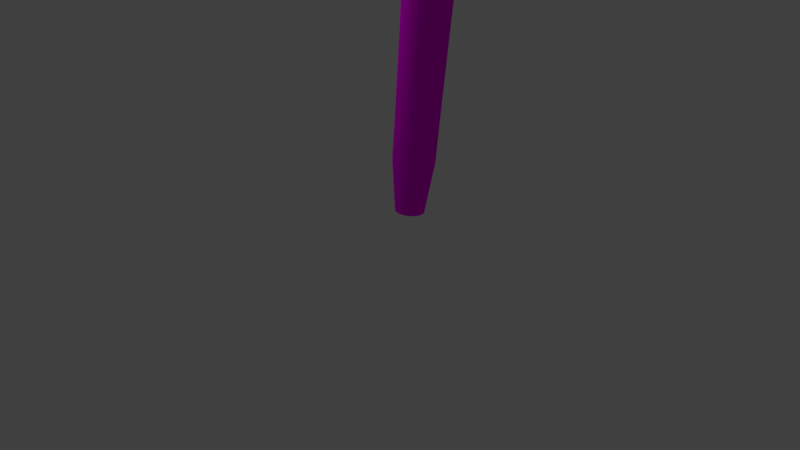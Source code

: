 # Source: TORCH_THING.blend  (saved by Blender 2.79.0; exported with 4.5.12 LTS)
import bpy
from mathutils import Matrix  # noqa: F401  (used for matrix-valued properties, if any)

bpy.ops.wm.read_factory_settings(use_empty=True)
scene = bpy.context.scene
scene.name = 'Scene'

# ---- collections
col_collection_1 = bpy.data.collections.new('Collection 1'); scene.collection.children.link(col_collection_1)

# ---- images (referenced by path relative to the original .blend; pixels are not part of the script)
import os
ASSET_DIR = os.environ.get("B2B_ASSET_DIR", "")  # directory of the original .blend (textures are referenced by path, not embedded)
HERE = os.path.dirname(os.path.abspath(__file__))  # packed textures are extracted next to this script under _unpacked/

def load_image(name, relpath, width, height, colorspace="sRGB"):
    """Load a texture the original file referenced (path relative to the .blend, or extracted next to this script)."""
    p = next((c for c in (os.path.join(HERE, relpath), os.path.join(ASSET_DIR, relpath)) if relpath and os.path.exists(c)), "")
    if p:
        img = bpy.data.images.load(p, check_existing=True)
        img.name = name
    else:  # same state as the original file: an image datablock whose file is absent (Cycles renders it pink)
        img = bpy.data.images.new(name, width, height)
        img.source = "FILE"
        img.filepath = "//" + (relpath or name)
    img.colorspace_settings.name = colorspace
    return img
img_download__1_2__png = load_image('download (1-2).png', 'download (1-2).png', 1024, 1024, 'sRGB')
img_download__5__jpg = load_image('download (5).jpg', 'download (5).jpg', 1024, 1024, 'sRGB')

# ---- materials (node trees are filled in below, after node groups)
mat_material_004 = bpy.data.materials.new('Material.004')
mat_material_004.alpha_threshold = 0.0
mat_material_004.roughness = 0.5
mat_material_002 = bpy.data.materials.new('Material.002')
mat_material_002.alpha_threshold = 0.0
mat_material_002.roughness = 0.5

# ---- material node trees
mat_material_004.use_nodes = True; mat_material_004.node_tree.nodes.clear()
_N = mat_material_004.node_tree.nodes; _L = mat_material_004.node_tree.links
n0 = _N.new('ShaderNodeOutputMaterial'); n0.name = 'Material Output'; n0.location = (300, 300)
n1 = _N.new('ShaderNodeTexImage'); n1.name = 'Image Texture'; n1.location = (-180, 300)
n1.width = 140
n1.image = img_download__1_2__png
n2 = _N.new('ShaderNodeBsdfDiffuse'); n2.name = 'Diffuse BSDF'; n2.location = (68, 426)
n3 = _N.new('ShaderNodeDisplacement'); n3.name = 'Displacement'; n3.location = (0, 0)
n3.inputs[1].default_value = 0.0
n3.inputs[2].default_value = 0.1
_L.new(n2.outputs[0], n0.inputs[0])
_L.new(n1.outputs[0], n2.inputs[0])
_L.new(n1.outputs[0], n3.inputs[0])
_L.new(n3.outputs[0], n0.inputs[2])
n0.is_active_output = True
mat_material_002.use_nodes = True; mat_material_002.node_tree.nodes.clear()
_N = mat_material_002.node_tree.nodes; _L = mat_material_002.node_tree.links
n0 = _N.new('ShaderNodeOutputMaterial'); n0.name = 'Material Output'; n0.location = (300, 300)
n1 = _N.new('ShaderNodeBsdfDiffuse'); n1.name = 'Diffuse BSDF'; n1.location = (62, 426)
n2 = _N.new('ShaderNodeTexImage'); n2.name = 'Image Texture'; n2.location = (-137, 363)
n2.width = 140
n2.image = img_download__5__jpg
n3 = _N.new('ShaderNodeDisplacement'); n3.name = 'Displacement'; n3.location = (0, 0)
n3.inputs[1].default_value = 0.0
n3.inputs[2].default_value = 0.1
_L.new(n1.outputs[0], n0.inputs[0])
_L.new(n2.outputs[0], n1.inputs[0])
_L.new(n2.outputs[0], n3.inputs[0])
_L.new(n3.outputs[0], n0.inputs[2])
n0.is_active_output = True

# ---- world
world_world = bpy.data.worlds.new('World'); scene.world = world_world
world_world.color = (0.05088, 0.05088, 0.05088)
world_world.use_sun_shadow = False
world_world.sun_shadow_jitter_overblur = 0.0
world_world.cycles.sampling_method = 'MANUAL'

# ---- cameras
cam_camera = bpy.data.cameras.new('Camera')
cam_camera.clip_end = 100.0
cam_camera.lens = 35.0
cam_camera.sensor_width = 32.0
cam_camera.sensor_height = 18.0
cam_camera.ortho_scale = 7.314
cam_camera.dof.focus_distance = 0.0

# ---- lights
light_lamp = bpy.data.lights.new('Lamp', 'POINT')
light_lamp.transmission_factor = 0.0
light_lamp.cutoff_distance = 30.0
light_lamp.energy = 100.0
light_lamp.shadow_buffer_clip_start = 1.001
light_lamp.shadow_soft_size = 0.1
light_lamp.shadow_maximum_resolution = 0.006
light_lamp.use_absolute_resolution = True

# ---- meshes
me_cube = bpy.data.meshes.new('Cube')
me_cube.from_pydata([(-0.3605, -0.6897, -0.3761), (-0.3858, -0.4831, 0.6221), (-0.3748, 0.5792, -0.3955), (-0.3992, 0.7093, 0.6038), (0.3519, -0.6338, -0.3508), (0.2504, -0.4332, 0.6447), (0.3377, 0.6351, -0.3702), (0.237, 0.7592, 0.6264), (-0.5121, -0.8173, -0.2159), (-0.5296, 0.7384, -0.2397), (0.4687, 0.8167, -0.2043), (0.4862, -0.739, -0.1805), (-0.5534, -0.7088, 0.4387), (-0.5709, 0.847, 0.4148), (0.4273, 0.9253, 0.4502), (0.4448, -0.6305, 0.4741), (-0.5648, -0.679, 0.6185), (-0.5823, 0.8768, 0.5946), (0.416, 0.9551, 0.6301), (0.4334, -0.6007, 0.6539), (-0.5193, 0.7114, -0.4028), (-0.5018, -0.8443, -0.3789), (0.479, 0.7897, -0.3674), (0.4965, -0.766, -0.3435)], [], [(12, 16, 17, 13), (13, 17, 18, 14), (14, 18, 19, 15), (15, 19, 16, 12), (2, 6, 4, 0), (7, 3, 1, 5), (23, 11, 8, 21), (22, 10, 11, 23), (20, 9, 10, 22), (21, 8, 9, 20), (11, 15, 12, 8), (10, 14, 15, 11), (9, 13, 14, 10), (8, 12, 13, 9), (1, 3, 17, 16), (3, 7, 18, 17), (7, 5, 19, 18), (5, 1, 16, 19), (2, 0, 21, 20), (6, 2, 20, 22), (4, 6, 22, 23), (0, 4, 23, 21)])
_uv = me_cube.uv_layers.new(name='UVMap')
_uv.uv.foreach_set('vector', [0.0, 0.0, 1.0, 0.0, 1.0, 1.0, 0.0, 1.0, 0.0, 0.0, 1.0, 0.0, 1.0, 1.0, 0.0, 1.0, 0.0, 0.0, 1.0, 0.0, 1.0, 1.0, 0.0, 1.0, 0.0, 0.0, 1.0, 0.0, 1.0, 1.0, 0.0, 1.0, 0.1432, 0.09218, 0.8568, 0.09218, 0.8568, 0.9078, 0.1432, 0.9078, 0.1814, 0.1168, 0.8186, 0.1168, 0.8186, 0.8832, 0.1814, 0.8832, 0.0, 0.0, 1.0, 0.0, 1.0, 1.0, 0.0, 1.0, 0.0, 0.0, 1.0, 0.0, 1.0, 1.0, 0.0, 1.0, 0.0, 0.0, 1.0, 0.0, 1.0, 1.0, 0.0, 1.0, 0.0, 0.0, 1.0, 0.0, 1.0, 1.0, 0.0, 1.0, 0.0, 0.0, 1.0, 0.0, 1.0, 1.0, 0.0, 1.0, 0.0, 0.0, 1.0, 0.0, 1.0, 1.0, 0.0, 1.0, 0.0, 0.0, 1.0, 0.0, 1.0, 1.0, 0.0, 1.0, 0.0, 0.0, 1.0, 0.0, 1.0, 1.0, 0.0, 1.0, 0.8186, 0.8832, 0.8186, 0.1168, 1.0, 0.0, 1.0, 1.0, 0.8186, 0.1168, 0.1814, 0.1168, 0.0, 0.0, 1.0, 0.0, 0.1814, 0.1168, 0.1814, 0.8832, 0.0, 1.0, 0.0, 0.0, 0.1814, 0.8832, 0.8186, 0.8832, 1.0, 1.0, 0.0, 1.0, 0.1432, 0.09218, 0.1432, 0.9078, 0.0, 1.0, 0.0, 0.0, 0.8568, 0.09218, 0.1432, 0.09218, 0.0, 0.0, 1.0, 0.0, 0.8568, 0.9078, 0.8568, 0.09218, 1.0, 0.0, 1.0, 1.0, 0.1432, 0.9078, 0.8568, 0.9078, 1.0, 1.0, 0.0, 1.0])
me_cube.materials.append(mat_material_004)
me_cube.use_remesh_preserve_volume = False
me_cube.use_remesh_preserve_attributes = False
me_cube.use_mirror_vertex_groups = False
me_cube.update()
me_cylinder = bpy.data.meshes.new('Cylinder')
me_cylinder.from_pydata([(-0.1148, 1.051, -0.2979), (-0.1148, 1.211, 1.423), (0.01004, 1.038, -0.2979), (0.04125, 1.195, 1.423), (0.1301, 1.002, -0.2979), (0.1913, 1.15, 1.423), (0.2407, 0.9427, -0.2979), (0.3296, 1.076, 1.423), (0.3377, 0.8631, -0.2979), (0.4509, 0.9762, 1.423), (0.4173, 0.7661, -0.2979), (0.5504, 0.855, 1.423), (0.4765, 0.6555, -0.2979), (0.6243, 0.7167, 1.423), (0.5129, 0.5354, -0.2979), (0.6698, 0.5666, 1.423), (0.5252, 0.4105, -0.2979), (0.6852, 0.4105, 1.423), (0.5129, 0.2857, -0.2979), (0.6698, 0.2545, 1.423), (0.4765, 0.1656, -0.2979), (0.6243, 0.1044, 1.423), (0.4173, 0.05498, -0.2979), (0.5504, -0.03391, 1.423), (0.3377, -0.042, -0.2979), (0.4509, -0.1551, 1.423), (0.2407, -0.1216, -0.2979), (0.3296, -0.2546, 1.423), (0.1301, -0.1807, -0.2979), (0.1913, -0.3286, 1.423), (0.01004, -0.2172, -0.2979), (0.04125, -0.3741, 1.423), (-0.1148, -0.2295, -0.2979), (-0.1148, -0.3895, 1.423), (-0.2397, -0.2172, -0.2979), (-0.2709, -0.3741, 1.423), (-0.3597, -0.1807, -0.2979), (-0.421, -0.3286, 1.423), (-0.4704, -0.1216, -0.2979), (-0.5593, -0.2546, 1.423), (-0.5674, -0.042, -0.2979), (-0.6805, -0.1551, 1.423), (-0.647, 0.05498, -0.2979), (-0.78, -0.03391, 1.423), (-0.7061, 0.1656, -0.2979), (-0.8539, 0.1044, 1.423), (-0.7425, 0.2857, -0.2979), (-0.8994, 0.2545, 1.423), (-0.7548, 0.4105, -0.2979), (-0.9148, 0.4105, 1.423), (-0.7425, 0.5354, -0.2979), (-0.8994, 0.5666, 1.423), (-0.7061, 0.6555, -0.2979), (-0.8539, 0.7167, 1.423), (-0.647, 0.7661, -0.2979), (-0.78, 0.855, 1.423), (-0.5674, 0.8631, -0.2979), (-0.6805, 0.9762, 1.423), (-0.4704, 0.9427, -0.2979), (-0.5593, 1.076, 1.423), (-0.3597, 1.002, -0.2979), (-0.421, 1.15, 1.423), (-0.2397, 1.038, -0.2979), (-0.2709, 1.195, 1.423), (-0.1148, 0.9705, -1.718), (-0.005571, 0.9598, -1.718), (0.09948, 0.9279, -1.718), (0.1963, 0.8762, -1.718), (0.2812, 0.8065, -1.718), (0.3508, 0.7217, -1.718), (0.4026, 0.6248, -1.718), (0.4344, 0.5198, -1.718), (0.4452, 0.4105, -1.718), (0.4344, 0.3013, -1.718), (0.4026, 0.1962, -1.718), (0.3508, 0.09943, -1.718), (0.2812, 0.01457, -1.718), (0.1963, -0.05508, -1.718), (0.09948, -0.1068, -1.718), (-0.005571, -0.1387, -1.718), (-0.1148, -0.1495, -1.718), (-0.2241, -0.1387, -1.718), (-0.3291, -0.1068, -1.718), (-0.4259, -0.05508, -1.718), (-0.5108, 0.01457, -1.718), (-0.5804, 0.09943, -1.718), (-0.6322, 0.1962, -1.718), (-0.6641, 0.3013, -1.718), (-0.6748, 0.4105, -1.718), (-0.6641, 0.5198, -1.718), (-0.6322, 0.6248, -1.718), (-0.5804, 0.7217, -1.718), (-0.5108, 0.8065, -1.718), (-0.4259, 0.8762, -1.718), (-0.3291, 0.9279, -1.718), (-0.2241, 0.9598, -1.718), (-0.1148, 0.8585, -3.517), (-0.02742, 0.8499, -3.517), (0.05662, 0.8244, -3.517), (0.1341, 0.783, -3.517), (0.202, 0.7273, -3.517), (0.2577, 0.6594, -3.517), (0.2991, 0.582, -3.517), (0.3246, 0.4979, -3.517), (0.3332, 0.4105, -3.517), (0.3246, 0.3231, -3.517), (0.2991, 0.2391, -3.517), (0.2577, 0.1617, -3.517), (0.202, 0.09376, -3.517), (0.1341, 0.03805, -3.517), (0.05662, -0.003352, -3.517), (-0.02742, -0.02885, -3.517), (-0.1148, -0.03745, -3.517), (-0.2022, -0.02885, -3.517), (-0.2863, -0.003352, -3.517), (-0.3637, 0.03805, -3.517), (-0.4316, 0.09376, -3.517), (-0.4873, 0.1617, -3.517), (-0.5287, 0.2391, -3.517), (-0.5542, 0.3231, -3.517), (-0.5628, 0.4105, -3.517), (-0.5542, 0.4979, -3.517), (-0.5287, 0.582, -3.517), (-0.4873, 0.6594, -3.517), (-0.4316, 0.7273, -3.517), (-0.3637, 0.783, -3.517), (-0.2863, 0.8244, -3.517), (-0.2022, 0.8499, -3.517), (-0.1148, 0.8201, -5.074), (-0.03491, 0.8123, -5.074), (0.04193, 0.789, -5.074), (0.1127, 0.7511, -5.074), (0.1748, 0.7002, -5.074), (0.2257, 0.6381, -5.074), (0.2636, 0.5673, -5.074), (0.2869, 0.4905, -5.074), (0.2948, 0.4105, -5.074), (0.2869, 0.3306, -5.074), (0.2636, 0.2538, -5.074), (0.2257, 0.183, -5.074), (0.1748, 0.1209, -5.074), (0.1127, 0.06998, -5.074), (0.04193, 0.03212, -5.074), (-0.03491, 0.008816, -5.074), (-0.1148, 0.0009459, -5.074), (-0.1947, 0.008816, -5.074), (-0.2716, 0.03212, -5.074), (-0.3424, 0.06998, -5.074), (-0.4045, 0.1209, -5.074), (-0.4554, 0.183, -5.074), (-0.4932, 0.2538, -5.074), (-0.5166, 0.3306, -5.074), (-0.5244, 0.4105, -5.074), (-0.5166, 0.4905, -5.074), (-0.4932, 0.5673, -5.074), (-0.4554, 0.6381, -5.074), (-0.4045, 0.7002, -5.074), (-0.3424, 0.7511, -5.074), (-0.2716, 0.789, -5.074), (-0.1947, 0.8123, -5.074), (-0.1148, 0.7945, -6.361), (-0.03991, 0.7872, -6.361), (0.03213, 0.7653, -6.361), (0.09852, 0.7298, -6.361), (0.1567, 0.6821, -6.361), (0.2045, 0.6239, -6.361), (0.2399, 0.5575, -6.361), (0.2618, 0.4855, -6.361), (0.2692, 0.4105, -6.361), (0.2618, 0.3356, -6.361), (0.2399, 0.2636, -6.361), (0.2045, 0.1972, -6.361), (0.1567, 0.139, -6.361), (0.09852, 0.09126, -6.361), (0.03213, 0.05578, -6.361), (-0.03991, 0.03392, -6.361), (-0.1148, 0.02655, -6.361), (-0.1897, 0.03392, -6.361), (-0.2618, 0.05578, -6.361), (-0.3282, 0.09126, -6.361), (-0.3864, 0.139, -6.361), (-0.4341, 0.1972, -6.361), (-0.4696, 0.2636, -6.361), (-0.4914, 0.3356, -6.361), (-0.4988, 0.4105, -6.361), (-0.4914, 0.4855, -6.361), (-0.4696, 0.5575, -6.361), (-0.4341, 0.6239, -6.361), (-0.3863, 0.6821, -6.361), (-0.3282, 0.7298, -6.361), (-0.2618, 0.7653, -6.361), (-0.1897, 0.7872, -6.361), (-0.1148, 0.7792, -7.385), (-0.0429, 0.7721, -7.385), (0.02625, 0.7511, -7.385), (0.08999, 0.7171, -7.385), (0.1459, 0.6712, -7.385), (0.1917, 0.6154, -7.385), (0.2258, 0.5516, -7.385), (0.2467, 0.4825, -7.385), (0.2538, 0.4105, -7.385), (0.2467, 0.3386, -7.385), (0.2258, 0.2695, -7.385), (0.1917, 0.2057, -7.385), (0.1459, 0.1499, -7.385), (0.08999, 0.104, -7.385), (0.02625, 0.06996, -7.385), (-0.0429, 0.04898, -7.385), (-0.1148, 0.0419, -7.385), (-0.1867, 0.04898, -7.385), (-0.2559, 0.06996, -7.385), (-0.3196, 0.104, -7.385), (-0.3755, 0.1499, -7.385), (-0.4213, 0.2057, -7.385), (-0.4554, 0.2695, -7.385), (-0.4764, 0.3386, -7.385), (-0.4835, 0.4105, -7.385), (-0.4764, 0.4825, -7.385), (-0.4554, 0.5516, -7.385), (-0.4213, 0.6154, -7.385), (-0.3755, 0.6712, -7.385), (-0.3196, 0.7171, -7.385), (-0.2559, 0.7511, -7.385), (-0.1867, 0.7721, -7.385), (-0.1148, 0.6662, -8.303), (-0.06495, 0.6612, -8.303), (-0.017, 0.6467, -8.303), (0.02719, 0.6231, -8.303), (0.06592, 0.5913, -8.303), (0.09771, 0.5526, -8.303), (0.1213, 0.5084, -8.303), (0.1359, 0.4604, -8.303), (0.1408, 0.4105, -8.303), (0.1359, 0.3607, -8.303), (0.1213, 0.3127, -8.303), (0.09771, 0.2685, -8.303), (0.06592, 0.2298, -8.303), (0.02719, 0.198, -8.303), (-0.017, 0.1744, -8.303), (-0.06495, 0.1599, -8.303), (-0.1148, 0.1549, -8.303), (-0.1647, 0.1599, -8.303), (-0.2126, 0.1744, -8.303), (-0.2568, 0.198, -8.303), (-0.2956, 0.2298, -8.303), (-0.3274, 0.2685, -8.303), (-0.351, 0.3127, -8.303), (-0.3655, 0.3607, -8.303), (-0.3704, 0.4105, -8.303), (-0.3655, 0.4604, -8.303), (-0.351, 0.5084, -8.303), (-0.3274, 0.5526, -8.303), (-0.2956, 0.5913, -8.303), (-0.2568, 0.6231, -8.303), (-0.2126, 0.6467, -8.303), (-0.1647, 0.6612, -8.303)], [], [(0, 1, 3, 2), (2, 3, 5, 4), (4, 5, 7, 6), (6, 7, 9, 8), (8, 9, 11, 10), (10, 11, 13, 12), (12, 13, 15, 14), (14, 15, 17, 16), (16, 17, 19, 18), (18, 19, 21, 20), (20, 21, 23, 22), (22, 23, 25, 24), (24, 25, 27, 26), (26, 27, 29, 28), (28, 29, 31, 30), (30, 31, 33, 32), (32, 33, 35, 34), (34, 35, 37, 36), (36, 37, 39, 38), (38, 39, 41, 40), (40, 41, 43, 42), (42, 43, 45, 44), (44, 45, 47, 46), (46, 47, 49, 48), (48, 49, 51, 50), (50, 51, 53, 52), (52, 53, 55, 54), (54, 55, 57, 56), (56, 57, 59, 58), (58, 59, 61, 60), (3, 1, 63, 61, 59, 57, 55, 53, 51, 49, 47, 45, 43, 41, 39, 37, 35, 33, 31, 29, 27, 25, 23, 21, 19, 17, 15, 13, 11, 9, 7, 5), (60, 61, 63, 62), (62, 63, 1, 0), (34, 36, 82, 81), (87, 88, 120, 119), (52, 54, 91, 90), (8, 10, 69, 68), (26, 28, 78, 77), (44, 46, 87, 86), (0, 2, 65, 64), (62, 0, 64, 95), (18, 20, 74, 73), (36, 38, 83, 82), (54, 56, 92, 91), (10, 12, 70, 69), (28, 30, 79, 78), (46, 48, 88, 87), (2, 4, 66, 65), (20, 22, 75, 74), (38, 40, 84, 83), (56, 58, 93, 92), (12, 14, 71, 70), (30, 32, 80, 79), (48, 50, 89, 88), (4, 6, 67, 66), (22, 24, 76, 75), (40, 42, 85, 84), (58, 60, 94, 93), (14, 16, 72, 71), (32, 34, 81, 80), (50, 52, 90, 89), (6, 8, 68, 67), (24, 26, 77, 76), (42, 44, 86, 85), (60, 62, 95, 94), (16, 18, 73, 72), (122, 123, 155, 154), (74, 75, 107, 106), (88, 89, 121, 120), (75, 76, 108, 107), (89, 90, 122, 121), (76, 77, 109, 108), (90, 91, 123, 122), (77, 78, 110, 109), (64, 65, 97, 96), (91, 92, 124, 123), (78, 79, 111, 110), (65, 66, 98, 97), (92, 93, 125, 124), (79, 80, 112, 111), (66, 67, 99, 98), (93, 94, 126, 125), (80, 81, 113, 112), (67, 68, 100, 99), (94, 95, 127, 126), (81, 82, 114, 113), (68, 69, 101, 100), (95, 64, 96, 127), (82, 83, 115, 114), (69, 70, 102, 101), (83, 84, 116, 115), (70, 71, 103, 102), (84, 85, 117, 116), (71, 72, 104, 103), (85, 86, 118, 117), (72, 73, 105, 104), (86, 87, 119, 118), (73, 74, 106, 105), (157, 158, 190, 189), (109, 110, 142, 141), (96, 97, 129, 128), (123, 124, 156, 155), (110, 111, 143, 142), (97, 98, 130, 129), (124, 125, 157, 156), (111, 112, 144, 143), (98, 99, 131, 130), (125, 126, 158, 157), (112, 113, 145, 144), (99, 100, 132, 131), (126, 127, 159, 158), (113, 114, 146, 145), (100, 101, 133, 132), (127, 96, 128, 159), (114, 115, 147, 146), (101, 102, 134, 133), (115, 116, 148, 147), (102, 103, 135, 134), (116, 117, 149, 148), (103, 104, 136, 135), (117, 118, 150, 149), (104, 105, 137, 136), (118, 119, 151, 150), (105, 106, 138, 137), (119, 120, 152, 151), (106, 107, 139, 138), (120, 121, 153, 152), (107, 108, 140, 139), (121, 122, 154, 153), (108, 109, 141, 140), (179, 180, 212, 211), (144, 145, 177, 176), (131, 132, 164, 163), (158, 159, 191, 190), (145, 146, 178, 177), (132, 133, 165, 164), (159, 128, 160, 191), (146, 147, 179, 178), (133, 134, 166, 165), (147, 148, 180, 179), (134, 135, 167, 166), (148, 149, 181, 180), (135, 136, 168, 167), (149, 150, 182, 181), (136, 137, 169, 168), (150, 151, 183, 182), (137, 138, 170, 169), (151, 152, 184, 183), (138, 139, 171, 170), (152, 153, 185, 184), (139, 140, 172, 171), (153, 154, 186, 185), (140, 141, 173, 172), (154, 155, 187, 186), (141, 142, 174, 173), (128, 129, 161, 160), (155, 156, 188, 187), (142, 143, 175, 174), (129, 130, 162, 161), (156, 157, 189, 188), (143, 144, 176, 175), (130, 131, 163, 162), (214, 215, 247, 246), (166, 167, 199, 198), (180, 181, 213, 212), (167, 168, 200, 199), (181, 182, 214, 213), (168, 169, 201, 200), (182, 183, 215, 214), (169, 170, 202, 201), (183, 184, 216, 215), (170, 171, 203, 202), (184, 185, 217, 216), (171, 172, 204, 203), (185, 186, 218, 217), (172, 173, 205, 204), (186, 187, 219, 218), (173, 174, 206, 205), (160, 161, 193, 192), (187, 188, 220, 219), (174, 175, 207, 206), (161, 162, 194, 193), (188, 189, 221, 220), (175, 176, 208, 207), (162, 163, 195, 194), (189, 190, 222, 221), (176, 177, 209, 208), (163, 164, 196, 195), (190, 191, 223, 222), (177, 178, 210, 209), (164, 165, 197, 196), (191, 160, 192, 223), (178, 179, 211, 210), (165, 166, 198, 197), (224, 225, 226, 227, 228, 229, 230, 231, 232, 233, 234, 235, 236, 237, 238, 239, 240, 241, 242, 243, 244, 245, 246, 247, 248, 249, 250, 251, 252, 253, 254, 255), (201, 202, 234, 233), (215, 216, 248, 247), (202, 203, 235, 234), (216, 217, 249, 248), (203, 204, 236, 235), (217, 218, 250, 249), (204, 205, 237, 236), (218, 219, 251, 250), (205, 206, 238, 237), (192, 193, 225, 224), (219, 220, 252, 251), (206, 207, 239, 238), (193, 194, 226, 225), (220, 221, 253, 252), (207, 208, 240, 239), (194, 195, 227, 226), (221, 222, 254, 253), (208, 209, 241, 240), (195, 196, 228, 227), (222, 223, 255, 254), (209, 210, 242, 241), (196, 197, 229, 228), (223, 192, 224, 255), (210, 211, 243, 242), (197, 198, 230, 229), (211, 212, 244, 243), (198, 199, 231, 230), (212, 213, 245, 244), (199, 200, 232, 231), (213, 214, 246, 245), (200, 201, 233, 232)])
_uv = me_cylinder.uv_layers.new(name='UVMap')
_uv.uv.foreach_set('vector', [-0.003148, -0.00287, 0.9969, -0.00287, 0.9969, 0.9971, -0.003148, 0.9971, -0.003148, -0.00287, 0.9969, -0.00287, 0.9969, 0.9971, -0.003148, 0.9971, -0.003148, -0.00287, 0.9969, -0.00287, 0.9969, 0.9971, -0.003148, 0.9971, -0.003148, -0.00287, 0.9969, -0.00287, 0.9969, 0.9971, -0.003148, 0.9971, -0.003148, -0.00287, 0.9969, -0.00287, 0.9969, 0.9971, -0.003148, 0.9971, -0.003148, -0.00287, 0.9969, -0.00287, 0.9969, 0.9971, -0.003148, 0.9971, -0.003148, -0.00287, 0.9969, -0.00287, 0.9969, 0.9971, -0.003148, 0.9971, -0.003148, -0.00287, 0.9969, -0.00287, 0.9969, 0.9971, -0.003148, 0.9971, -0.003148, -0.00287, 0.9969, -0.00287, 0.9969, 0.9971, -0.003148, 0.9971, -0.003148, -0.00287, 0.9969, -0.00287, 0.9969, 0.9971, -0.003148, 0.9971, -0.003148, -0.00287, 0.9969, -0.00287, 0.9969, 0.9971, -0.003148, 0.9971, -0.003148, -0.00287, 0.9969, -0.00287, 0.9969, 0.9971, -0.003148, 0.9971, -0.003148, -0.00287, 0.9969, -0.00287, 0.9969, 0.9971, -0.003148, 0.9971, -0.003148, -0.00287, 0.9969, -0.00287, 0.9969, 0.9971, -0.003148, 0.9971, -0.003148, -0.00287, 0.9969, -0.00287, 0.9969, 0.9971, -0.003148, 0.9971, -0.003148, -0.00287, 0.9969, -0.00287, 0.9969, 0.9971, -0.003148, 0.9971, -0.003148, -0.00287, 0.9969, -0.00287, 0.9969, 0.9971, -0.003148, 0.9971, -0.003148, -0.00287, 0.9969, -0.00287, 0.9969, 0.9971, -0.003148, 0.9971, -0.003148, -0.00287, 0.9969, -0.00287, 0.9969, 0.9971, -0.003148, 0.9971, -0.003148, -0.00287, 0.9969, -0.00287, 0.9969, 0.9971, -0.003148, 0.9971, -0.003148, -0.00287, 0.9969, -0.00287, 0.9969, 0.9971, -0.003148, 0.9971, -0.003148, -0.00287, 0.9969, -0.00287, 0.9969, 0.9971, -0.003148, 0.9971, -0.003148, -0.00287, 0.9969, -0.00287, 0.9969, 0.9971, -0.003148, 0.9971, -0.003148, -0.00287, 0.9969, -0.00287, 0.9969, 0.9971, -0.003148, 0.9971, -0.003148, -0.00287, 0.9969, -0.00287, 0.9969, 0.9971, -0.003148, 0.9971, -0.003148, -0.00287, 0.9969, -0.00287, 0.9969, 0.9971, -0.003148, 0.9971, -0.003148, -0.00287, 0.9969, -0.00287, 0.9969, 0.9971, -0.003148, 0.9971, -0.003148, -0.00287, 0.9969, -0.00287, 0.9969, 0.9971, -0.003148, 0.9971, -0.003148, -0.00287, 0.9969, -0.00287, 0.9969, 0.9971, -0.003148, 0.9971, -0.003148, -0.00287, 0.9969, -0.00287, 0.9969, 0.9971, -0.003148, 0.9971, 0.4969, 0.9971, 0.5944, 0.9875, 0.6882, 0.9591, 0.7746, 0.9129, 0.8504, 0.8507, 0.9126, 0.7749, 0.9588, 0.6885, 0.9872, 0.5947, 0.9969, 0.4971, 0.9872, 0.3996, 0.9588, 0.3058, 0.9126, 0.2193, 0.8504, 0.1436, 0.7746, 0.08139, 0.6882, 0.03519, 0.5944, 0.006737, 0.4969, -0.00287, 0.3993, 0.006737, 0.3055, 0.03519, 0.2191, 0.08139, 0.1433, 0.1436, 0.08112, 0.2193, 0.03491, 0.3058, 0.006459, 0.3996, -0.003148, 0.4971, 0.006459, 0.5947, 0.03491, 0.6885, 0.08112, 0.7749, 0.1433, 0.8507, 0.2191, 0.9129, 0.3055, 0.9591, 0.3993, 0.9875, -0.003148, -0.00287, 0.9969, -0.00287, 0.9969, 0.9971, -0.003148, 0.9971, -0.003148, -0.00287, 0.9969, -0.00287, 0.9969, 0.9971, -0.003148, 0.9971, -0.003148, -0.00287, 0.9969, -0.00287, 0.9969, 0.9971, -0.003148, 0.9971, -0.003148, -0.00287, 0.9969, -0.00287, 0.9969, 0.9971, -0.003148, 0.9971, -0.003148, -0.00287, 0.9969, -0.00287, 0.9969, 0.9971, -0.003148, 0.9971, -0.003148, -0.00287, 0.9969, -0.00287, 0.9969, 0.9971, -0.003148, 0.9971, -0.003148, -0.00287, 0.9969, -0.00287, 0.9969, 0.9971, -0.003148, 0.9971, -0.003148, -0.00287, 0.9969, -0.00287, 0.9969, 0.9971, -0.003148, 0.9971, -0.003148, -0.00287, 0.9969, -0.00287, 0.9969, 0.9971, -0.003148, 0.9971, -0.003148, -0.00287, 0.9969, -0.00287, 0.9969, 0.9971, -0.003148, 0.9971, -0.003148, -0.00287, 0.9969, -0.00287, 0.9969, 0.9971, -0.003148, 0.9971, -0.003148, -0.00287, 0.9969, -0.00287, 0.9969, 0.9971, -0.003148, 0.9971, -0.003148, -0.00287, 0.9969, -0.00287, 0.9969, 0.9971, -0.003148, 0.9971, -0.003148, -0.00287, 0.9969, -0.00287, 0.9969, 0.9971, -0.003148, 0.9971, -0.003148, -0.00287, 0.9969, -0.00287, 0.9969, 0.9971, -0.003148, 0.9971, -0.003148, -0.00287, 0.9969, -0.00287, 0.9969, 0.9971, -0.003148, 0.9971, -0.003148, -0.00287, 0.9969, -0.00287, 0.9969, 0.9971, -0.003148, 0.9971, -0.003148, -0.00287, 0.9969, -0.00287, 0.9969, 0.9971, -0.003148, 0.9971, -0.003148, -0.00287, 0.9969, -0.00287, 0.9969, 0.9971, -0.003148, 0.9971, -0.003148, -0.00287, 0.9969, -0.00287, 0.9969, 0.9971, -0.003148, 0.9971, -0.003148, -0.00287, 0.9969, -0.00287, 0.9969, 0.9971, -0.003148, 0.9971, -0.003148, -0.00287, 0.9969, -0.00287, 0.9969, 0.9971, -0.003148, 0.9971, -0.003148, -0.00287, 0.9969, -0.00287, 0.9969, 0.9971, -0.003148, 0.9971, -0.003148, -0.00287, 0.9969, -0.00287, 0.9969, 0.9971, -0.003148, 0.9971, -0.003148, -0.00287, 0.9969, -0.00287, 0.9969, 0.9971, -0.003148, 0.9971, -0.003148, -0.00287, 0.9969, -0.00287, 0.9969, 0.9971, -0.003148, 0.9971, -0.003148, -0.00287, 0.9969, -0.00287, 0.9969, 0.9971, -0.003148, 0.9971, -0.003148, -0.00287, 0.9969, -0.00287, 0.9969, 0.9971, -0.003148, 0.9971, -0.003148, -0.00287, 0.9969, -0.00287, 0.9969, 0.9971, -0.003148, 0.9971, -0.003148, -0.00287, 0.9969, -0.00287, 0.9969, 0.9971, -0.003148, 0.9971, -0.003148, -0.00287, 0.9969, -0.00287, 0.9969, 0.9971, -0.003148, 0.9971, -0.003148, -0.00287, 0.9969, -0.00287, 0.9969, 0.9971, -0.003148, 0.9971, -0.003148, -0.00287, 0.9969, -0.00287, 0.9969, 0.9971, -0.003148, 0.9971, -0.003148, -0.00287, 0.9969, -0.00287, 0.9969, 0.9971, -0.003148, 0.9971, -0.003148, -0.00287, 0.9969, -0.00287, 0.9969, 0.9971, -0.003148, 0.9971, -0.003148, -0.00287, 0.9969, -0.00287, 0.9969, 0.9971, -0.003148, 0.9971, -0.003148, -0.00287, 0.9969, -0.00287, 0.9969, 0.9971, -0.003148, 0.9971, -0.003148, -0.00287, 0.9969, -0.00287, 0.9969, 0.9971, -0.003148, 0.9971, -0.003148, -0.00287, 0.9969, -0.00287, 0.9969, 0.9971, -0.003148, 0.9971, -0.003148, -0.00287, 0.9969, -0.00287, 0.9969, 0.9971, -0.003148, 0.9971, -0.003148, -0.00287, 0.9969, -0.00287, 0.9969, 0.9971, -0.003148, 0.9971, -0.003148, -0.00287, 0.9969, -0.00287, 0.9969, 0.9971, -0.003148, 0.9971, -0.003148, -0.00287, 0.9969, -0.00287, 0.9969, 0.9971, -0.003148, 0.9971, -0.003148, -0.00287, 0.9969, -0.00287, 0.9969, 0.9971, -0.003148, 0.9971, -0.003148, -0.00287, 0.9969, -0.00287, 0.9969, 0.9971, -0.003148, 0.9971, -0.003148, -0.00287, 0.9969, -0.00287, 0.9969, 0.9971, -0.003148, 0.9971, -0.003148, -0.00287, 0.9969, -0.00287, 0.9969, 0.9971, -0.003148, 0.9971, -0.003148, -0.00287, 0.9969, -0.00287, 0.9969, 0.9971, -0.003148, 0.9971, -0.003148, -0.00287, 0.9969, -0.00287, 0.9969, 0.9971, -0.003148, 0.9971, -0.003148, -0.00287, 0.9969, -0.00287, 0.9969, 0.9971, -0.003148, 0.9971, -0.003148, -0.00287, 0.9969, -0.00287, 0.9969, 0.9971, -0.003148, 0.9971, -0.003148, -0.00287, 0.9969, -0.00287, 0.9969, 0.9971, -0.003148, 0.9971, -0.003148, -0.00287, 0.9969, -0.00287, 0.9969, 0.9971, -0.003148, 0.9971, -0.003148, -0.00287, 0.9969, -0.00287, 0.9969, 0.9971, -0.003148, 0.9971, -0.003148, -0.00287, 0.9969, -0.00287, 0.9969, 0.9971, -0.003148, 0.9971, -0.003148, -0.00287, 0.9969, -0.00287, 0.9969, 0.9971, -0.003148, 0.9971, -0.003148, -0.00287, 0.9969, -0.00287, 0.9969, 0.9971, -0.003148, 0.9971, -0.003148, -0.00287, 0.9969, -0.00287, 0.9969, 0.9971, -0.003148, 0.9971, -0.003148, -0.00287, 0.9969, -0.00287, 0.9969, 0.9971, -0.003148, 0.9971, -0.003148, -0.00287, 0.9969, -0.00287, 0.9969, 0.9971, -0.003148, 0.9971, -0.003148, -0.00287, 0.9969, -0.00287, 0.9969, 0.9971, -0.003148, 0.9971, -0.003148, -0.00287, 0.9969, -0.00287, 0.9969, 0.9971, -0.003148, 0.9971, -0.003148, -0.00287, 0.9969, -0.00287, 0.9969, 0.9971, -0.003148, 0.9971, -0.003148, -0.00287, 0.9969, -0.00287, 0.9969, 0.9971, -0.003148, 0.9971, -0.003148, -0.00287, 0.9969, -0.00287, 0.9969, 0.9971, -0.003148, 0.9971, -0.003148, -0.00287, 0.9969, -0.00287, 0.9969, 0.9971, -0.003148, 0.9971, -0.003148, -0.00287, 0.9969, -0.00287, 0.9969, 0.9971, -0.003148, 0.9971, -0.003148, -0.00287, 0.9969, -0.00287, 0.9969, 0.9971, -0.003148, 0.9971, -0.003148, -0.00287, 0.9969, -0.00287, 0.9969, 0.9971, -0.003148, 0.9971, -0.003148, -0.00287, 0.9969, -0.00287, 0.9969, 0.9971, -0.003148, 0.9971, -0.003148, -0.00287, 0.9969, -0.00287, 0.9969, 0.9971, -0.003148, 0.9971, -0.003148, -0.00287, 0.9969, -0.00287, 0.9969, 0.9971, -0.003148, 0.9971, -0.003148, -0.00287, 0.9969, -0.00287, 0.9969, 0.9971, -0.003148, 0.9971, -0.003148, -0.00287, 0.9969, -0.00287, 0.9969, 0.9971, -0.003148, 0.9971, -0.003148, -0.00287, 0.9969, -0.00287, 0.9969, 0.9971, -0.003148, 0.9971, -0.003148, -0.00287, 0.9969, -0.00287, 0.9969, 0.9971, -0.003148, 0.9971, -0.003148, -0.00287, 0.9969, -0.00287, 0.9969, 0.9971, -0.003148, 0.9971, -0.003148, -0.00287, 0.9969, -0.00287, 0.9969, 0.9971, -0.003148, 0.9971, -0.003148, -0.00287, 0.9969, -0.00287, 0.9969, 0.9971, -0.003148, 0.9971, -0.003148, -0.00287, 0.9969, -0.00287, 0.9969, 0.9971, -0.003148, 0.9971, -0.003148, -0.00287, 0.9969, -0.00287, 0.9969, 0.9971, -0.003148, 0.9971, -0.003148, -0.00287, 0.9969, -0.00287, 0.9969, 0.9971, -0.003148, 0.9971, -0.003148, -0.00287, 0.9969, -0.00287, 0.9969, 0.9971, -0.003148, 0.9971, -0.003148, -0.00287, 0.9969, -0.00287, 0.9969, 0.9971, -0.003148, 0.9971, -0.003148, -0.00287, 0.9969, -0.00287, 0.9969, 0.9971, -0.003148, 0.9971, -0.003148, -0.00287, 0.9969, -0.00287, 0.9969, 0.9971, -0.003148, 0.9971, -0.003148, -0.00287, 0.9969, -0.00287, 0.9969, 0.9971, -0.003148, 0.9971, -0.003148, -0.00287, 0.9969, -0.00287, 0.9969, 0.9971, -0.003148, 0.9971, -0.003148, -0.00287, 0.9969, -0.00287, 0.9969, 0.9971, -0.003148, 0.9971, -0.003148, -0.00287, 0.9969, -0.00287, 0.9969, 0.9971, -0.003148, 0.9971, -0.003148, -0.00287, 0.9969, -0.00287, 0.9969, 0.9971, -0.003148, 0.9971, -0.003148, -0.00287, 0.9969, -0.00287, 0.9969, 0.9971, -0.003148, 0.9971, -0.003148, -0.00287, 0.9969, -0.00287, 0.9969, 0.9971, -0.003148, 0.9971, -0.003148, -0.00287, 0.9969, -0.00287, 0.9969, 0.9971, -0.003148, 0.9971, -0.003148, -0.00287, 0.9969, -0.00287, 0.9969, 0.9971, -0.003148, 0.9971, -0.003148, -0.00287, 0.9969, -0.00287, 0.9969, 0.9971, -0.003148, 0.9971, -0.003148, -0.00287, 0.9969, -0.00287, 0.9969, 0.9971, -0.003148, 0.9971, -0.003148, -0.00287, 0.9969, -0.00287, 0.9969, 0.9971, -0.003148, 0.9971, -0.003148, -0.00287, 0.9969, -0.00287, 0.9969, 0.9971, -0.003148, 0.9971, -0.003148, -0.00287, 0.9969, -0.00287, 0.9969, 0.9971, -0.003148, 0.9971, -0.003148, -0.00287, 0.9969, -0.00287, 0.9969, 0.9971, -0.003148, 0.9971, -0.003148, -0.00287, 0.9969, -0.00287, 0.9969, 0.9971, -0.003148, 0.9971, -0.003148, -0.00287, 0.9969, -0.00287, 0.9969, 0.9971, -0.003148, 0.9971, -0.003148, -0.00287, 0.9969, -0.00287, 0.9969, 0.9971, -0.003148, 0.9971, -0.003148, -0.00287, 0.9969, -0.00287, 0.9969, 0.9971, -0.003148, 0.9971, -0.003148, -0.00287, 0.9969, -0.00287, 0.9969, 0.9971, -0.003148, 0.9971, -0.003148, -0.00287, 0.9969, -0.00287, 0.9969, 0.9971, -0.003148, 0.9971, -0.003148, -0.00287, 0.9969, -0.00287, 0.9969, 0.9971, -0.003148, 0.9971, -0.003148, -0.00287, 0.9969, -0.00287, 0.9969, 0.9971, -0.003148, 0.9971, -0.003148, -0.00287, 0.9969, -0.00287, 0.9969, 0.9971, -0.003148, 0.9971, -0.003148, -0.00287, 0.9969, -0.00287, 0.9969, 0.9971, -0.003148, 0.9971, -0.003148, -0.00287, 0.9969, -0.00287, 0.9969, 0.9971, -0.003148, 0.9971, -0.003148, -0.00287, 0.9969, -0.00287, 0.9969, 0.9971, -0.003148, 0.9971, -0.003148, -0.00287, 0.9969, -0.00287, 0.9969, 0.9971, -0.003148, 0.9971, -0.003148, -0.00287, 0.9969, -0.00287, 0.9969, 0.9971, -0.003148, 0.9971, -0.003148, -0.00287, 0.9969, -0.00287, 0.9969, 0.9971, -0.003148, 0.9971, -0.003148, -0.00287, 0.9969, -0.00287, 0.9969, 0.9971, -0.003148, 0.9971, -0.003148, -0.00287, 0.9969, -0.00287, 0.9969, 0.9971, -0.003148, 0.9971, -0.003148, -0.00287, 0.9969, -0.00287, 0.9969, 0.9971, -0.003148, 0.9971, -0.003148, -0.00287, 0.9969, -0.00287, 0.9969, 0.9971, -0.003148, 0.9971, -0.003148, -0.00287, 0.9969, -0.00287, 0.9969, 0.9971, -0.003148, 0.9971, -0.003148, -0.00287, 0.9969, -0.00287, 0.9969, 0.9971, -0.003148, 0.9971, -0.003148, -0.00287, 0.9969, -0.00287, 0.9969, 0.9971, -0.003148, 0.9971, -0.003148, -0.00287, 0.9969, -0.00287, 0.9969, 0.9971, -0.003148, 0.9971, -0.003148, -0.00287, 0.9969, -0.00287, 0.9969, 0.9971, -0.003148, 0.9971, -0.003148, -0.00287, 0.9969, -0.00287, 0.9969, 0.9971, -0.003148, 0.9971, -0.003148, -0.00287, 0.9969, -0.00287, 0.9969, 0.9971, -0.003148, 0.9971, -0.003148, -0.00287, 0.9969, -0.00287, 0.9969, 0.9971, -0.003148, 0.9971, -0.003148, -0.00287, 0.9969, -0.00287, 0.9969, 0.9971, -0.003148, 0.9971, -0.003148, -0.00287, 0.9969, -0.00287, 0.9969, 0.9971, -0.003148, 0.9971, -0.003148, -0.00287, 0.9969, -0.00287, 0.9969, 0.9971, -0.003148, 0.9971, -0.003148, -0.00287, 0.9969, -0.00287, 0.9969, 0.9971, -0.003148, 0.9971, -0.003148, -0.00287, 0.9969, -0.00287, 0.9969, 0.9971, -0.003148, 0.9971, -0.003148, -0.00287, 0.9969, -0.00287, 0.9969, 0.9971, -0.003148, 0.9971, -0.003148, -0.00287, 0.9969, -0.00287, 0.9969, 0.9971, -0.003148, 0.9971, -0.003148, -0.00287, 0.9969, -0.00287, 0.9969, 0.9971, -0.003148, 0.9971, -0.003148, -0.00287, 0.9969, -0.00287, 0.9969, 0.9971, -0.003148, 0.9971, -0.003148, -0.00287, 0.9969, -0.00287, 0.9969, 0.9971, -0.003148, 0.9971, -0.003148, -0.00287, 0.9969, -0.00287, 0.9969, 0.9971, -0.003148, 0.9971, -0.003148, -0.00287, 0.9969, -0.00287, 0.9969, 0.9971, -0.003148, 0.9971, -0.003148, -0.00287, 0.9969, -0.00287, 0.9969, 0.9971, -0.003148, 0.9971, -0.003148, -0.00287, 0.9969, -0.00287, 0.9969, 0.9971, -0.003148, 0.9971, -0.003148, -0.00287, 0.9969, -0.00287, 0.9969, 0.9971, -0.003148, 0.9971, -0.003148, -0.00287, 0.9969, -0.00287, 0.9969, 0.9971, -0.003148, 0.9971, -0.003148, -0.00287, 0.9969, -0.00287, 0.9969, 0.9971, -0.003148, 0.9971, -0.003148, -0.00287, 0.9969, -0.00287, 0.9969, 0.9971, -0.003148, 0.9971, -0.003148, -0.00287, 0.9969, -0.00287, 0.9969, 0.9971, -0.003148, 0.9971, -0.003148, -0.00287, 0.9969, -0.00287, 0.9969, 0.9971, -0.003148, 0.9971, -0.003148, -0.00287, 0.9969, -0.00287, 0.9969, 0.9971, -0.003148, 0.9971, -0.003148, -0.00287, 0.9969, -0.00287, 0.9969, 0.9971, -0.003148, 0.9971, -0.003148, -0.00287, 0.9969, -0.00287, 0.9969, 0.9971, -0.003148, 0.9971, -0.003148, -0.00287, 0.9969, -0.00287, 0.9969, 0.9971, -0.003148, 0.9971, -0.003148, -0.00287, 0.9969, -0.00287, 0.9969, 0.9971, -0.003148, 0.9971, -0.003148, -0.00287, 0.9969, -0.00287, 0.9969, 0.9971, -0.003148, 0.9971, -0.003148, -0.00287, 0.9969, -0.00287, 0.9969, 0.9971, -0.003148, 0.9971, -0.003148, -0.00287, 0.9969, -0.00287, 0.9969, 0.9971, -0.003148, 0.9971, -0.003148, -0.00287, 0.9969, -0.00287, 0.9969, 0.9971, -0.003148, 0.9971, -0.003148, -0.00287, 0.9969, -0.00287, 0.9969, 0.9971, -0.003148, 0.9971, -0.003148, -0.00287, 0.9969, -0.00287, 0.9969, 0.9971, -0.003148, 0.9971, -0.003148, -0.00287, 0.9969, -0.00287, 0.9969, 0.9971, -0.003148, 0.9971, -0.003148, -0.00287, 0.9969, -0.00287, 0.9969, 0.9971, -0.003148, 0.9971, -0.003148, -0.00287, 0.9969, -0.00287, 0.9969, 0.9971, -0.003148, 0.9971, -0.003148, -0.00287, 0.9969, -0.00287, 0.9969, 0.9971, -0.003148, 0.9971, 0.4969, 0.9971, 0.5944, 0.9875, 0.6882, 0.9591, 0.7746, 0.9129, 0.8504, 0.8507, 0.9126, 0.7749, 0.9588, 0.6885, 0.9872, 0.5947, 0.9969, 0.4971, 0.9872, 0.3996, 0.9588, 0.3058, 0.9126, 0.2193, 0.8504, 0.1436, 0.7746, 0.08139, 0.6882, 0.03519, 0.5944, 0.006737, 0.4969, -0.00287, 0.3993, 0.006737, 0.3055, 0.03519, 0.2191, 0.08139, 0.1433, 0.1436, 0.08112, 0.2193, 0.03491, 0.3058, 0.006459, 0.3996, -0.003148, 0.4971, 0.006459, 0.5947, 0.03491, 0.6885, 0.08112, 0.7749, 0.1433, 0.8507, 0.2191, 0.9129, 0.3055, 0.9591, 0.3993, 0.9875, -0.003148, -0.00287, 0.9969, -0.00287, 0.9969, 0.9971, -0.003148, 0.9971, -0.003148, -0.00287, 0.9969, -0.00287, 0.9969, 0.9971, -0.003148, 0.9971, -0.003148, -0.00287, 0.9969, -0.00287, 0.9969, 0.9971, -0.003148, 0.9971, -0.003148, -0.00287, 0.9969, -0.00287, 0.9969, 0.9971, -0.003148, 0.9971, -0.003148, -0.00287, 0.9969, -0.00287, 0.9969, 0.9971, -0.003148, 0.9971, -0.003148, -0.00287, 0.9969, -0.00287, 0.9969, 0.9971, -0.003148, 0.9971, -0.003148, -0.00287, 0.9969, -0.00287, 0.9969, 0.9971, -0.003148, 0.9971, -0.003148, -0.00287, 0.9969, -0.00287, 0.9969, 0.9971, -0.003148, 0.9971, -0.003148, -0.00287, 0.9969, -0.00287, 0.9969, 0.9971, -0.003148, 0.9971, -0.003148, -0.00287, 0.9969, -0.00287, 0.9969, 0.9971, -0.003148, 0.9971, -0.003148, -0.00287, 0.9969, -0.00287, 0.9969, 0.9971, -0.003148, 0.9971, -0.003148, -0.00287, 0.9969, -0.00287, 0.9969, 0.9971, -0.003148, 0.9971, -0.003148, -0.00287, 0.9969, -0.00287, 0.9969, 0.9971, -0.003148, 0.9971, -0.003148, -0.00287, 0.9969, -0.00287, 0.9969, 0.9971, -0.003148, 0.9971, -0.003148, -0.00287, 0.9969, -0.00287, 0.9969, 0.9971, -0.003148, 0.9971, -0.003148, -0.00287, 0.9969, -0.00287, 0.9969, 0.9971, -0.003148, 0.9971, -0.003148, -0.00287, 0.9969, -0.00287, 0.9969, 0.9971, -0.003148, 0.9971, -0.003148, -0.00287, 0.9969, -0.00287, 0.9969, 0.9971, -0.003148, 0.9971, -0.003148, -0.00287, 0.9969, -0.00287, 0.9969, 0.9971, -0.003148, 0.9971, -0.003148, -0.00287, 0.9969, -0.00287, 0.9969, 0.9971, -0.003148, 0.9971, -0.003148, -0.00287, 0.9969, -0.00287, 0.9969, 0.9971, -0.003148, 0.9971, -0.003148, -0.00287, 0.9969, -0.00287, 0.9969, 0.9971, -0.003148, 0.9971, -0.003148, -0.00287, 0.9969, -0.00287, 0.9969, 0.9971, -0.003148, 0.9971, -0.003148, -0.00287, 0.9969, -0.00287, 0.9969, 0.9971, -0.003148, 0.9971, -0.003148, -0.00287, 0.9969, -0.00287, 0.9969, 0.9971, -0.003148, 0.9971, -0.003148, -0.00287, 0.9969, -0.00287, 0.9969, 0.9971, -0.003148, 0.9971, -0.003148, -0.00287, 0.9969, -0.00287, 0.9969, 0.9971, -0.003148, 0.9971, -0.003148, -0.00287, 0.9969, -0.00287, 0.9969, 0.9971, -0.003148, 0.9971, -0.003148, -0.00287, 0.9969, -0.00287, 0.9969, 0.9971, -0.003148, 0.9971, -0.003148, -0.00287, 0.9969, -0.00287, 0.9969, 0.9971, -0.003148, 0.9971, -0.003148, -0.00287, 0.9969, -0.00287, 0.9969, 0.9971, -0.003148, 0.9971])
me_cylinder.materials.append(mat_material_002)
me_cylinder.use_remesh_preserve_volume = False
me_cylinder.use_remesh_preserve_attributes = False
me_cylinder.use_mirror_vertex_groups = False
me_cylinder.update()

# ---- objects
ob_cube = bpy.data.objects.new('Cube', me_cube)
ob_cylinder = bpy.data.objects.new('Cylinder', me_cylinder)
ob_lamp = bpy.data.objects.new('Lamp', light_lamp)
ob_camera = bpy.data.objects.new('Camera', cam_camera)

# ---- transforms, parenting, visibility, modifiers, constraints
ob_cube.location = (-0.01931, -0.1576, 8.0)
ob_cube.rotation_euler = (0.009013, -0.04461, 0.1616)
ob_cube.scale = (2.467, 1.515, 3.239)
ob_cube.lineart.crease_threshold = 0.0
_m = ob_cube.modifiers.new('Subsurf', 'SUBSURF')
_m.uv_smooth = 'PRESERVE_CORNERS'
_m.quality = 2
_m.levels = 2
_m.show_only_control_edges = False
ob_cylinder.location = (0.04949, -0.5169, 8.067)
ob_cylinder.rotation_euler = (0.009028, -0.07257, 0.1614)
ob_cylinder.lineart.crease_threshold = 0.0
ob_lamp.location = (4.716, 0.8171, 5.471)
ob_lamp.rotation_euler = (0.6503, 0.05522, 1.866)
ob_lamp.lock_rotations_4d = False
ob_lamp.empty_display_type = 'ARROWS'
ob_lamp.color = (0.0, 0.0, 0.0, 0.0)
ob_lamp.lineart.crease_threshold = 0.0
ob_camera.location = (-3.531, 13.56, 5.45)
ob_camera.rotation_euler = (1.172, -1.553e-05, 3.44)
ob_camera.lock_rotations_4d = False
ob_camera.empty_display_type = 'ARROWS'
ob_camera.color = (0.0, 0.0, 0.0, 0.0)
ob_camera.display_type = 'WIRE'
ob_camera.lineart.crease_threshold = 0.0

# ---- collection membership
col_collection_1.objects.link(ob_cube)
col_collection_1.objects.link(ob_cylinder)
col_collection_1.objects.link(ob_lamp)
col_collection_1.objects.link(ob_camera)

# ---- scene / render settings (as saved in the file)
scene.camera = ob_camera
scene.frame_start = 1; scene.frame_end = 250; scene.frame_set(1)
scene.render.engine = 'CYCLES'
scene.render.resolution_percentage = 50
scene.render.dither_intensity = 0.0
scene.cycles.use_denoising = False
scene.cycles.samples = 128
scene.cycles.sampling_pattern = 'TABULATED_SOBOL'
scene.cycles.use_adaptive_sampling = False
scene.cycles.use_light_tree = False
scene.cycles.blur_glossy = 0.0
scene.cycles.sample_clamp_indirect = 0.0
scene.view_settings.view_transform = 'Standard'
bpy.context.view_layer.update()
